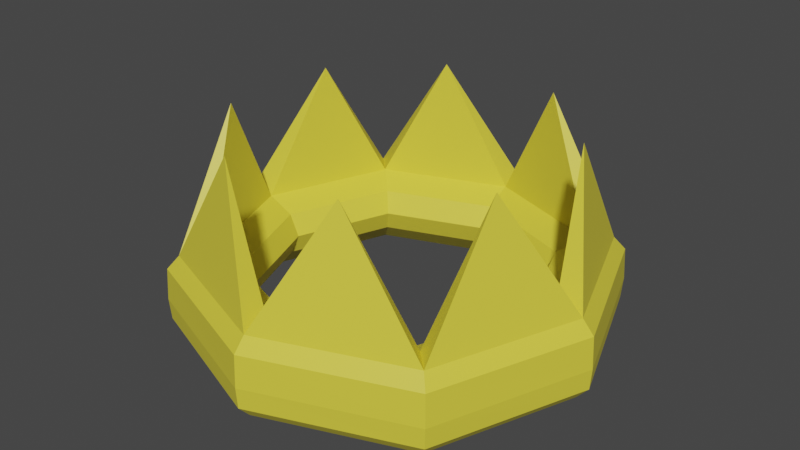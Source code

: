 # Source: Crown1.blend  (saved by Blender 2.91.10; exported with 4.5.12 LTS)
import bpy
from mathutils import Matrix  # noqa: F401  (used for matrix-valued properties, if any)

bpy.ops.wm.read_factory_settings(use_empty=True)
scene = bpy.context.scene
scene.name = 'Scene'

# ---- collections
col_collection = bpy.data.collections.new('Collection'); scene.collection.children.link(col_collection)

# ---- materials (node trees are filled in below, after node groups)
mat_material_004 = bpy.data.materials.new('Material.004')
mat_material_004.use_transparent_shadow = False

# ---- material node trees
mat_material_004.use_nodes = True; mat_material_004.node_tree.nodes.clear()
_N = mat_material_004.node_tree.nodes; _L = mat_material_004.node_tree.links
n0 = _N.new('ShaderNodeBsdfPrincipled'); n0.name = 'Principled BSDF'; n0.location = (10, 300)
n0.distribution = 'GGX'
n0.subsurface_method = 'BURLEY'
n0.inputs[0].default_value = (0.8, 0.6927, 0.05327, 1.0)
n0.inputs[3].default_value = 1.45
n0.inputs[27].default_value = (0.0, 0.0, 0.0, 1.0)
n0.inputs[28].default_value = 1.0
n1 = _N.new('ShaderNodeOutputMaterial'); n1.name = 'Material Output'; n1.location = (300, 300)
_L.new(n0.outputs[0], n1.inputs[0])
n1.is_active_output = True

# ---- world
world_world = bpy.data.worlds.new('World'); scene.world = world_world
world_world.use_nodes = True; world_world.node_tree.nodes.clear()
_N = world_world.node_tree.nodes; _L = world_world.node_tree.links
n0 = _N.new('ShaderNodeOutputWorld'); n0.name = 'World Output'; n0.location = (300, 300)
n1 = _N.new('ShaderNodeBackground'); n1.name = 'Background'; n1.location = (10, 300)
n1.inputs[0].default_value = (0.05088, 0.05088, 0.05088, 1.0)
_L.new(n1.outputs[0], n0.inputs[0])
n0.is_active_output = True
world_world.color = (0.05088, 0.05088, 0.05088)
world_world.use_sun_shadow = False
world_world.sun_shadow_jitter_overblur = 0.0

# ---- meshes
me_cube_001 = bpy.data.meshes.new('Cube.001')
me_cube_001.from_pydata([(-0.1191, -0.1191, -0.03757), (-0.1191, -0.1191, 0.02859), (-0.1191, 0.1191, -0.03757), (-0.1191, 0.1191, 0.02859), (0.1191, -0.1191, -0.03757), (0.1191, -0.1191, 0.02859), (0.1191, 0.1191, -0.03757), (0.1191, 0.1191, 0.02859), (-0.1272, -0.1272, -0.008978), (-0.1272, 0.1272, -0.008978), (0.1272, 0.1272, -0.008978), (0.1272, -0.1272, -0.008978), (-0.08678, 0.08678, -0.01768), (-0.08678, -0.08678, -0.01768), (-0.08678, -0.08678, 0.01768), (-0.08678, 0.08678, 0.01768), (0.08678, 0.08678, -0.01768), (0.08678, 0.08678, 0.01768), (0.08678, -0.08678, -0.01768), (0.08678, -0.08678, 0.01768), (-0.1637, -3.991e-09, -0.03757), (-0.1261, -0.1261, 0.0175), (-0.1637, 7.328e-09, 0.02859), (-0.1261, 0.1261, -0.02648), (-1.215e-09, 0.1637, -0.03757), (5.862e-09, 0.1637, 0.02859), (0.1261, 0.1261, -0.02648), (0.1637, 4.003e-09, -0.03757), (0.1637, 6.262e-09, 0.02859), (0.1261, -0.1261, -0.02648), (4.203e-09, -0.1637, -0.03757), (-5.862e-09, -0.1637, 0.02859), (-0.1261, -0.1261, -0.02648), (-0.1261, 0.1261, 0.0175), (0.1261, 0.1261, 0.0175), (0.1261, -0.1261, 0.0175), (4.558e-09, -0.1748, -0.008978), (0.1748, 4.358e-09, -0.008978), (-4.501e-09, 0.1748, -0.008978), (-0.1748, -4.701e-09, -0.008978), (-0.1193, 1.159e-08, -0.01768), (-0.1193, 1.053e-08, 0.01768), (8.882e-10, 0.1193, -0.01768), (-8.882e-10, 0.1193, 0.01768), (0.1193, 1.053e-08, -0.01768), (0.1193, 1.159e-08, 0.01768), (-8.882e-10, -0.1193, -0.01768), (8.882e-10, -0.1193, 0.01768), (0.1029, 0.1029, -0.03731), (-0.1029, 0.1029, -0.03731), (-0.1029, -0.1029, 0.02833), (-0.1029, 0.1029, 0.02833), (0.1029, -0.1029, 0.02833), (-0.1029, -0.1029, -0.03731), (0.1029, -0.1029, -0.03731), (0.1029, 0.1029, 0.02833), (0.08072, -0.08072, -1.902e-10), (0.08072, 0.08072, -1.902e-10), (-0.08072, 0.08072, -1.902e-10), (-0.08072, -0.08072, -1.902e-10), (-0.1735, 1.804e-09, 0.0175), (1.443e-09, 0.1735, 0.0175), (0.1735, -1.438e-09, 0.0175), (-1.443e-09, -0.1735, 0.0175), (-0.1415, 3.003e-09, 0.02833), (2.284e-10, 0.1415, -0.03731), (-3.136e-09, -0.1735, -0.02648), (0.1735, -3.336e-09, -0.02648), (3.193e-09, 0.1735, -0.02648), (-0.1735, 2.993e-09, -0.02648), (1.998e-10, -0.1415, 0.02833), (-0.1415, 3.32e-09, -0.03731), (0.1415, 2.832e-09, -0.03731), (-1.998e-10, 0.1415, 0.02833), (-1.713e-10, -0.1415, -0.03731), (0.1415, 3.492e-09, 0.02833), (0.111, 6.006e-09, -2.14e-10), (3.331e-11, 0.111, -2.14e-10), (-0.111, 5.895e-09, -2.14e-10), (-3.331e-11, -0.111, -2.14e-10), (-0.1236, 0.05244, 0.1314), (-0.1236, 0.05244, 0.1314), (-0.1236, 0.05244, 0.1314), (-0.1236, 0.05244, 0.1314), (-0.1236, -0.05244, 0.1314), (-0.1236, -0.05244, 0.1314), (-0.1236, -0.05244, 0.1314), (-0.1236, -0.05244, 0.1314), (-0.05244, -0.1236, 0.1314), (-0.05244, -0.1236, 0.1314), (-0.05244, -0.1236, 0.1314), (-0.05244, -0.1236, 0.1314), (0.05244, -0.1236, 0.1314), (0.05244, -0.1236, 0.1314), (0.05244, -0.1236, 0.1314), (0.05244, -0.1236, 0.1314), (0.05244, 0.1236, 0.1314), (0.05244, 0.1236, 0.1314), (0.05244, 0.1236, 0.1314), (0.05244, 0.1236, 0.1314), (-0.05244, 0.1236, 0.1314), (-0.05244, 0.1236, 0.1314), (-0.05244, 0.1236, 0.1314), (-0.05244, 0.1236, 0.1314), (0.1236, -0.05244, 0.1314), (0.1236, -0.05244, 0.1314), (0.1236, -0.05244, 0.1314), (0.1236, -0.05244, 0.1314), (0.1236, 0.05244, 0.1314), (0.1236, 0.05244, 0.1314), (0.1236, 0.05244, 0.1314), (0.1236, 0.05244, 0.1314)], [], [(8, 21, 60, 39), (21, 1, 22, 60), (60, 22, 3, 33), (39, 60, 33, 9), (9, 33, 61, 38), (33, 3, 25, 61), (61, 25, 7, 34), (38, 61, 34, 10), (10, 34, 62, 37), (34, 7, 28, 62), (62, 28, 5, 35), (37, 62, 35, 11), (11, 35, 63, 36), (35, 5, 31, 63), (63, 31, 1, 21), (36, 63, 21, 8), (64, 50, 14, 41), (51, 64, 41, 15), (2, 24, 65, 49), (24, 6, 48, 65), (65, 48, 16, 42), (49, 65, 42, 12), (4, 29, 66, 30), (29, 11, 36, 66), (66, 36, 8, 32), (30, 66, 32, 0), (6, 26, 67, 27), (26, 10, 37, 67), (67, 37, 11, 29), (27, 67, 29, 4), (2, 23, 68, 24), (23, 9, 38, 68), (68, 38, 10, 26), (24, 68, 26, 6), (0, 32, 69, 20), (32, 8, 39, 69), (69, 39, 9, 23), (20, 69, 23, 2), (70, 52, 19, 47), (50, 70, 47, 14), (0, 20, 71, 53), (20, 2, 49, 71), (71, 49, 12, 40), (53, 71, 40, 13), (6, 27, 72, 48), (27, 4, 54, 72), (72, 54, 18, 44), (48, 72, 44, 16), (73, 51, 15, 43), (55, 73, 43, 17), (4, 30, 74, 54), (30, 0, 53, 74), (74, 53, 13, 46), (54, 74, 46, 18), (75, 55, 17, 45), (52, 75, 45, 19), (18, 56, 76, 44), (56, 19, 45, 76), (76, 45, 17, 57), (44, 76, 57, 16), (16, 57, 77, 42), (57, 17, 43, 77), (77, 43, 15, 58), (42, 77, 58, 12), (12, 58, 78, 40), (58, 15, 41, 78), (78, 41, 14, 59), (40, 78, 59, 13), (13, 59, 79, 46), (59, 14, 47, 79), (79, 47, 19, 56), (46, 79, 56, 18), (80, 81, 82, 83), (22, 81, 80, 3), (64, 82, 81, 22), (51, 83, 82, 64), (3, 80, 83, 51), (84, 85, 86, 87), (1, 85, 84, 22), (50, 86, 85, 1), (64, 87, 86, 50), (22, 84, 87, 64), (88, 89, 90, 91), (31, 89, 88, 1), (70, 90, 89, 31), (50, 91, 90, 70), (1, 88, 91, 50), (92, 93, 94, 95), (5, 93, 92, 31), (52, 94, 93, 5), (70, 95, 94, 52), (31, 92, 95, 70), (96, 97, 98, 99), (25, 97, 96, 7), (73, 98, 97, 25), (55, 99, 98, 73), (7, 96, 99, 55), (100, 101, 102, 103), (3, 101, 100, 25), (51, 102, 101, 3), (73, 103, 102, 51), (25, 100, 103, 73), (104, 105, 106, 107), (28, 105, 104, 5), (75, 106, 105, 28), (52, 107, 106, 75), (5, 104, 107, 52), (108, 109, 110, 111), (7, 109, 108, 28), (55, 110, 109, 7), (75, 111, 110, 55), (28, 108, 111, 75)])
_uv = me_cube_001.uv_layers.new(name='UVMap')
_uv.uv.foreach_set('vector', [0.5, 0.0, 0.5599, 0.0, 0.5599, 0.125, 0.5, 0.125, 0.5599, 0.0, 0.6042, 0.0, 0.6042, 0.125, 0.5599, 0.125, 0.5599, 0.125, 0.6042, 0.125, 0.6042, 0.25, 0.5599, 0.25, 0.5, 0.125, 0.5599, 0.125, 0.5599, 0.25, 0.5, 0.25, 0.5, 0.25, 0.5599, 0.25, 0.5599, 0.375, 0.5, 0.375, 0.5599, 0.25, 0.6042, 0.25, 0.6042, 0.375, 0.5599, 0.375, 0.5599, 0.375, 0.6042, 0.375, 0.6042, 0.5, 0.5599, 0.5, 0.5, 0.375, 0.5599, 0.375, 0.5599, 0.5, 0.5, 0.5, 0.5, 0.5, 0.5599, 0.5, 0.5599, 0.625, 0.5, 0.625, 0.5599, 0.5, 0.6042, 0.5, 0.6042, 0.625, 0.5599, 0.625, 0.5599, 0.625, 0.6042, 0.625, 0.6042, 0.75, 0.5599, 0.75, 0.5, 0.625, 0.5599, 0.625, 0.5599, 0.75, 0.5, 0.75, 0.5, 0.75, 0.5599, 0.75, 0.5599, 0.875, 0.5, 0.875, 0.5599, 0.75, 0.6042, 0.75, 0.6042, 0.875, 0.5599, 0.875, 0.5599, 0.875, 0.6042, 0.875, 0.6042, 1.0, 0.5599, 1.0, 0.5, 0.875, 0.5599, 0.875, 0.5599, 1.0, 0.5, 1.0, 0.6224, 0.125, 0.6224, 0.0, 0.625, 0.0, 0.625, 0.125, 0.6224, 0.25, 0.6224, 0.125, 0.625, 0.125, 0.625, 0.25, 0.3958, 0.25, 0.3958, 0.375, 0.3776, 0.375, 0.3776, 0.25, 0.3958, 0.375, 0.3958, 0.5, 0.3776, 0.5, 0.3776, 0.375, 0.3776, 0.375, 0.3776, 0.5, 0.375, 0.5, 0.375, 0.375, 0.3776, 0.25, 0.3776, 0.375, 0.375, 0.375, 0.375, 0.25, 0.3958, 0.75, 0.4401, 0.75, 0.4401, 0.875, 0.3958, 0.875, 0.4401, 0.75, 0.5, 0.75, 0.5, 0.875, 0.4401, 0.875, 0.4401, 0.875, 0.5, 0.875, 0.5, 1.0, 0.4401, 1.0, 0.3958, 0.875, 0.4401, 0.875, 0.4401, 1.0, 0.3958, 1.0, 0.3958, 0.5, 0.4401, 0.5, 0.4401, 0.625, 0.3958, 0.625, 0.4401, 0.5, 0.5, 0.5, 0.5, 0.625, 0.4401, 0.625, 0.4401, 0.625, 0.5, 0.625, 0.5, 0.75, 0.4401, 0.75, 0.3958, 0.625, 0.4401, 0.625, 0.4401, 0.75, 0.3958, 0.75, 0.3958, 0.25, 0.4401, 0.25, 0.4401, 0.375, 0.3958, 0.375, 0.4401, 0.25, 0.5, 0.25, 0.5, 0.375, 0.4401, 0.375, 0.4401, 0.375, 0.5, 0.375, 0.5, 0.5, 0.4401, 0.5, 0.3958, 0.375, 0.4401, 0.375, 0.4401, 0.5, 0.3958, 0.5, 0.3958, 0.0, 0.4401, 0.0, 0.4401, 0.125, 0.3958, 0.125, 0.4401, 0.0, 0.5, 0.0, 0.5, 0.125, 0.4401, 0.125, 0.4401, 0.125, 0.5, 0.125, 0.5, 0.25, 0.4401, 0.25, 0.3958, 0.125, 0.4401, 0.125, 0.4401, 0.25, 0.3958, 0.25, 0.6224, 0.875, 0.6224, 0.75, 0.625, 0.75, 0.625, 0.875, 0.6224, 1.0, 0.6224, 0.875, 0.625, 0.875, 0.625, 1.0, 0.3958, 0.0, 0.3958, 0.125, 0.3776, 0.125, 0.3776, 0.0, 0.3958, 0.125, 0.3958, 0.25, 0.3776, 0.25, 0.3776, 0.125, 0.3776, 0.125, 0.3776, 0.25, 0.375, 0.25, 0.375, 0.125, 0.3776, 0.0, 0.3776, 0.125, 0.375, 0.125, 0.375, 0.0, 0.3958, 0.5, 0.3958, 0.625, 0.3776, 0.625, 0.3776, 0.5, 0.3958, 0.625, 0.3958, 0.75, 0.3776, 0.75, 0.3776, 0.625, 0.3776, 0.625, 0.3776, 0.75, 0.375, 0.75, 0.375, 0.625, 0.3776, 0.5, 0.3776, 0.625, 0.375, 0.625, 0.375, 0.5, 0.6224, 0.375, 0.6224, 0.25, 0.625, 0.25, 0.625, 0.375, 0.6224, 0.5, 0.6224, 0.375, 0.625, 0.375, 0.625, 0.5, 0.3958, 0.75, 0.3958, 0.875, 0.3776, 0.875, 0.3776, 0.75, 0.3958, 0.875, 0.3958, 1.0, 0.3776, 1.0, 0.3776, 0.875, 0.3776, 0.875, 0.3776, 1.0, 0.375, 1.0, 0.375, 0.875, 0.3776, 0.75, 0.3776, 0.875, 0.375, 0.875, 0.375, 0.75, 0.6224, 0.625, 0.6224, 0.5, 0.625, 0.5, 0.625, 0.625, 0.6224, 0.75, 0.6224, 0.625, 0.625, 0.625, 0.625, 0.75, 0.0, 0.0, 0.0, 0.0, 0.0, 0.0, 0.0, 0.0, 0.0, 0.0, 0.0, 0.0, 0.0, 0.0, 0.0, 0.0, 0.0, 0.0, 0.0, 0.0, 0.0, 0.0, 0.0, 0.0, 0.0, 0.0, 0.0, 0.0, 0.0, 0.0, 0.0, 0.0, 0.0, 0.0, 0.0, 0.0, 0.0, 0.0, 0.0, 0.0, 0.0, 0.0, 0.0, 0.0, 0.0, 0.0, 0.0, 0.0, 0.0, 0.0, 0.0, 0.0, 0.0, 0.0, 0.0, 0.0, 0.0, 0.0, 0.0, 0.0, 0.0, 0.0, 0.0, 0.0, 0.0, 0.0, 0.0, 0.0, 0.0, 0.0, 0.0, 0.0, 0.0, 0.0, 0.0, 0.0, 0.0, 0.0, 0.0, 0.0, 0.0, 0.0, 0.0, 0.0, 0.0, 0.0, 0.0, 0.0, 0.0, 0.0, 0.0, 0.0, 0.0, 0.0, 0.0, 0.0, 0.0, 0.0, 0.0, 0.0, 0.0, 0.0, 0.0, 0.0, 0.0, 0.0, 0.0, 0.0, 0.0, 0.0, 0.0, 0.0, 0.0, 0.0, 0.0, 0.0, 0.0, 0.0, 0.0, 0.0, 0.0, 0.0, 0.0, 0.0, 0.0, 0.0, 0.0, 0.0, 0.6042, 0.25, 0.6042, 0.125, 0.6224, 0.125, 0.6224, 0.25, 0.6042, 0.125, 0.6042, 0.125, 0.6042, 0.25, 0.6042, 0.25, 0.6224, 0.125, 0.6224, 0.125, 0.6042, 0.125, 0.6042, 0.125, 0.6224, 0.25, 0.6224, 0.25, 0.6224, 0.125, 0.6224, 0.125, 0.6042, 0.25, 0.6042, 0.25, 0.6224, 0.25, 0.6224, 0.25, 0.6042, 0.125, 0.6042, 0.0, 0.6224, 0.0, 0.6224, 0.125, 0.6042, 0.0, 0.6042, 0.0, 0.6042, 0.125, 0.6042, 0.125, 0.6224, 0.0, 0.6224, 0.0, 0.6042, 0.0, 0.6042, 0.0, 0.6224, 0.125, 0.6224, 0.125, 0.6224, 0.0, 0.6224, 0.0, 0.6042, 0.125, 0.6042, 0.125, 0.6224, 0.125, 0.6224, 0.125, 0.6042, 1.0, 0.6042, 0.875, 0.6224, 0.875, 0.6224, 1.0, 0.6042, 0.875, 0.6042, 0.875, 0.6042, 1.0, 0.6042, 1.0, 0.6224, 0.875, 0.6224, 0.875, 0.6042, 0.875, 0.6042, 0.875, 0.6224, 1.0, 0.6224, 1.0, 0.6224, 0.875, 0.6224, 0.875, 0.6042, 1.0, 0.6042, 1.0, 0.6224, 1.0, 0.6224, 1.0, 0.6042, 0.875, 0.6042, 0.75, 0.6224, 0.75, 0.6224, 0.875, 0.6042, 0.75, 0.6042, 0.75, 0.6042, 0.875, 0.6042, 0.875, 0.6224, 0.75, 0.6224, 0.75, 0.6042, 0.75, 0.6042, 0.75, 0.6224, 0.875, 0.6224, 0.875, 0.6224, 0.75, 0.6224, 0.75, 0.6042, 0.875, 0.6042, 0.875, 0.6224, 0.875, 0.6224, 0.875, 0.6042, 0.5, 0.6042, 0.375, 0.6224, 0.375, 0.6224, 0.5, 0.6042, 0.375, 0.6042, 0.375, 0.6042, 0.5, 0.6042, 0.5, 0.6224, 0.375, 0.6224, 0.375, 0.6042, 0.375, 0.6042, 0.375, 0.6224, 0.5, 0.6224, 0.5, 0.6224, 0.375, 0.6224, 0.375, 0.6042, 0.5, 0.6042, 0.5, 0.6224, 0.5, 0.6224, 0.5, 0.6042, 0.375, 0.6042, 0.25, 0.6224, 0.25, 0.6224, 0.375, 0.6042, 0.25, 0.6042, 0.25, 0.6042, 0.375, 0.6042, 0.375, 0.6224, 0.25, 0.6224, 0.25, 0.6042, 0.25, 0.6042, 0.25, 0.6224, 0.375, 0.6224, 0.375, 0.6224, 0.25, 0.6224, 0.25, 0.6042, 0.375, 0.6042, 0.375, 0.6224, 0.375, 0.6224, 0.375, 0.6042, 0.75, 0.6042, 0.625, 0.6224, 0.625, 0.6224, 0.75, 0.6042, 0.625, 0.6042, 0.625, 0.6042, 0.75, 0.6042, 0.75, 0.6224, 0.625, 0.6224, 0.625, 0.6042, 0.625, 0.6042, 0.625, 0.6224, 0.75, 0.6224, 0.75, 0.6224, 0.625, 0.6224, 0.625, 0.6042, 0.75, 0.6042, 0.75, 0.6224, 0.75, 0.6224, 0.75, 0.6042, 0.625, 0.6042, 0.5, 0.6224, 0.5, 0.6224, 0.625, 0.6042, 0.5, 0.6042, 0.5, 0.6042, 0.625, 0.6042, 0.625, 0.6224, 0.5, 0.6224, 0.5, 0.6042, 0.5, 0.6042, 0.5, 0.6224, 0.625, 0.6224, 0.625, 0.6224, 0.5, 0.6224, 0.5, 0.6042, 0.625, 0.6042, 0.625, 0.6224, 0.625, 0.6224, 0.625])
me_cube_001.materials.append(mat_material_004)
me_cube_001.use_remesh_fix_poles = True
me_cube_001.use_remesh_preserve_attributes = False
me_cube_001.use_mirror_vertex_groups = False
me_cube_001.update()

# ---- objects
ob_crown = bpy.data.objects.new('Crown', me_cube_001)

# ---- transforms, parenting, visibility, modifiers, constraints
ob_crown.location = (0.0, 0.0, 0.0)
ob_crown.lineart.crease_threshold = 0.0

# ---- collection membership
col_collection.objects.link(ob_crown)

# ---- scene / render settings (as saved in the file)
scene.frame_start = 1; scene.frame_end = 250; scene.frame_set(1)
scene.render.engine = 'BLENDER_EEVEE_NEXT'
scene.cycles.use_denoising = False
scene.cycles.samples = 128
scene.cycles.sampling_pattern = 'TABULATED_SOBOL'
scene.cycles.use_adaptive_sampling = False
scene.cycles.use_light_tree = False
scene.view_settings.view_transform = 'Filmic'
bpy.context.view_layer.update()

# ---- added for rendering (the .blend has no active camera and no usable light): camera, sun
cam_auto = bpy.data.cameras.new('AutoCamera')
cam_auto.lens = 50.0
cam_auto.sensor_width = 36.0
cam_auto.clip_end = 1000.0
ob_auto_camera = bpy.data.objects.new('AutoCamera', cam_auto)
scene.collection.objects.link(ob_auto_camera)
ob_auto_camera.location = (0.483521, -0.580225, 0.433729)
ob_auto_camera.rotation_euler = (1.09748, -7.21219e-08, 0.694738)
scene.camera = ob_auto_camera
light_auto_sun = bpy.data.lights.new('AutoSun', 'SUN')
light_auto_sun.energy = 3.0
light_auto_sun.angle = 0.0523599
ob_auto_sun = bpy.data.objects.new('AutoSun', light_auto_sun)
scene.collection.objects.link(ob_auto_sun)
ob_auto_sun.rotation_euler = (0.872665, 0.174533, 0.523599)
bpy.context.view_layer.update()
